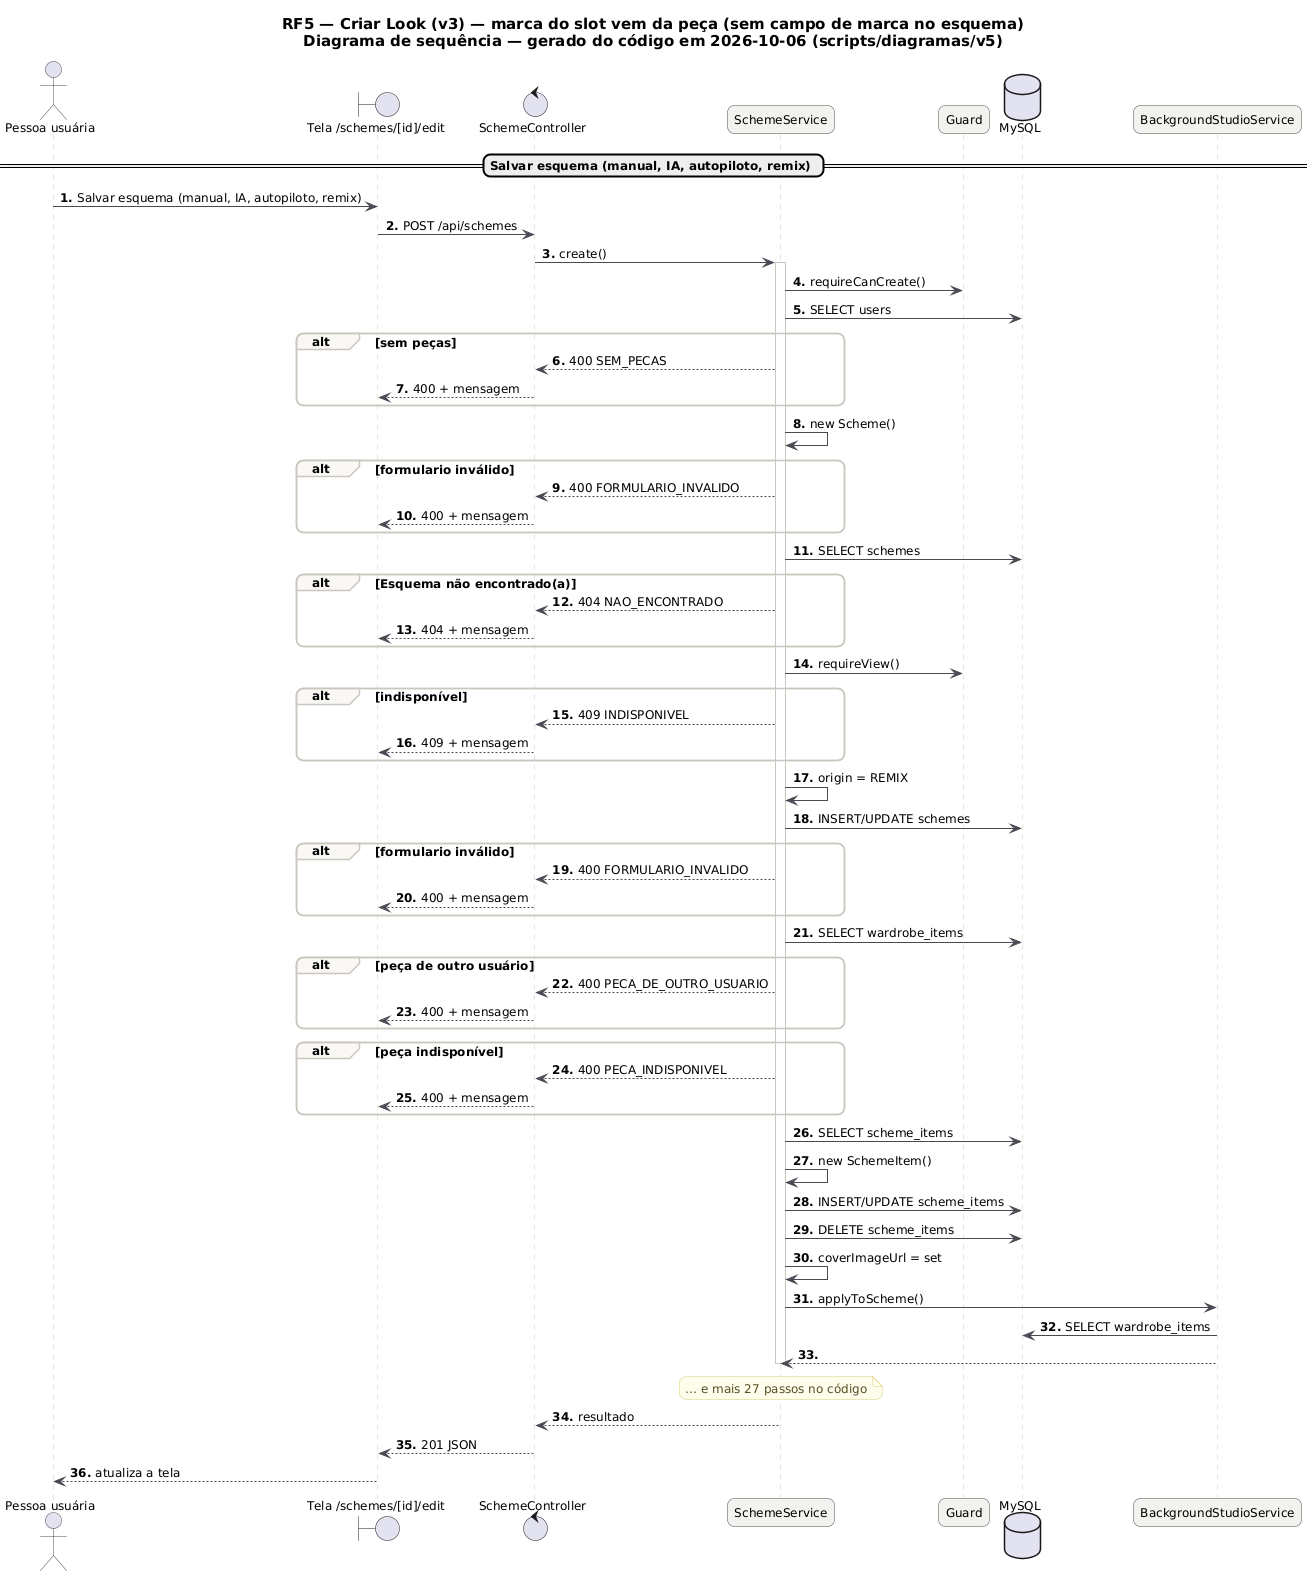

The diagram above was rendered by PlantUML. Its source (embedded in the PNG):
@startuml RF5_Sequencia_v3
skinparam backgroundColor #FFFFFF
skinparam shadowing false
skinparam defaultFontName "DejaVu Sans"
skinparam defaultFontSize 12
skinparam titleFontSize 15
skinparam roundcorner 14
skinparam ArrowColor #52606D
skinparam note {
  BackgroundColor #FFFDEB
  BorderColor #D8CE78
  FontColor #554F24
}
skinparam sequence {
  ArrowColor #4A4852
  LifeLineBorderColor #CBC6BE
  ParticipantBackgroundColor #F4F2EF
  ParticipantBorderColor #4A4852
  ActorBorderColor #4A4852
  GroupBorderColor #CBC6BE
  GroupBackgroundColor #FAF8F5
}
autonumber "<b>0."
title RF5 — Criar Look (v3) — marca do slot vem da peça (sem campo de marca no esquema)\nDiagrama de sequência — gerado do código em 2026-10-06 (scripts/diagramas/v5)

actor "Pessoa usuária" as U
boundary "Tela /schemes/[id]/edit" as P
control "SchemeController" as SchemeController
participant "SchemeService" as SchemeService
participant "Guard" as Guard
database "MySQL" as DB_MySQL
participant "BackgroundStudioService" as BackgroundStudioService
== Salvar esquema (manual, IA, autopiloto, remix) ==
U -> P : Salvar esquema (manual, IA, autopiloto, remix)
P -> SchemeController : POST /api/schemes
SchemeController -> SchemeService : create()
activate SchemeService
SchemeService -> Guard : requireCanCreate()
SchemeService -> DB_MySQL : SELECT users
alt sem peças
SchemeService --> SchemeController : 400 SEM_PECAS
SchemeController --> P : 400 + mensagem
end
SchemeService -> SchemeService : new Scheme()
alt formulario inválido
SchemeService --> SchemeController : 400 FORMULARIO_INVALIDO
SchemeController --> P : 400 + mensagem
end
SchemeService -> DB_MySQL : SELECT schemes
alt Esquema não encontrado(a)
SchemeService --> SchemeController : 404 NAO_ENCONTRADO
SchemeController --> P : 404 + mensagem
end
SchemeService -> Guard : requireView()
alt indisponível
SchemeService --> SchemeController : 409 INDISPONIVEL
SchemeController --> P : 409 + mensagem
end
SchemeService -> SchemeService : origin = REMIX
SchemeService -> DB_MySQL : INSERT/UPDATE schemes
alt formulario inválido
SchemeService --> SchemeController : 400 FORMULARIO_INVALIDO
SchemeController --> P : 400 + mensagem
end
SchemeService -> DB_MySQL : SELECT wardrobe_items
alt peça de outro usuário
SchemeService --> SchemeController : 400 PECA_DE_OUTRO_USUARIO
SchemeController --> P : 400 + mensagem
end
alt peça indisponível
SchemeService --> SchemeController : 400 PECA_INDISPONIVEL
SchemeController --> P : 400 + mensagem
end
SchemeService -> DB_MySQL : SELECT scheme_items
SchemeService -> SchemeService : new SchemeItem()
SchemeService -> DB_MySQL : INSERT/UPDATE scheme_items
SchemeService -> DB_MySQL : DELETE scheme_items
SchemeService -> SchemeService : coverImageUrl = set
SchemeService -> BackgroundStudioService : applyToScheme()
BackgroundStudioService -> DB_MySQL : SELECT wardrobe_items
BackgroundStudioService --> SchemeService
note over SchemeService : … e mais 27 passos no código
deactivate SchemeService
SchemeService --> SchemeController : resultado
SchemeController --> P : 201 JSON
P --> U : atualiza a tela
@enduml